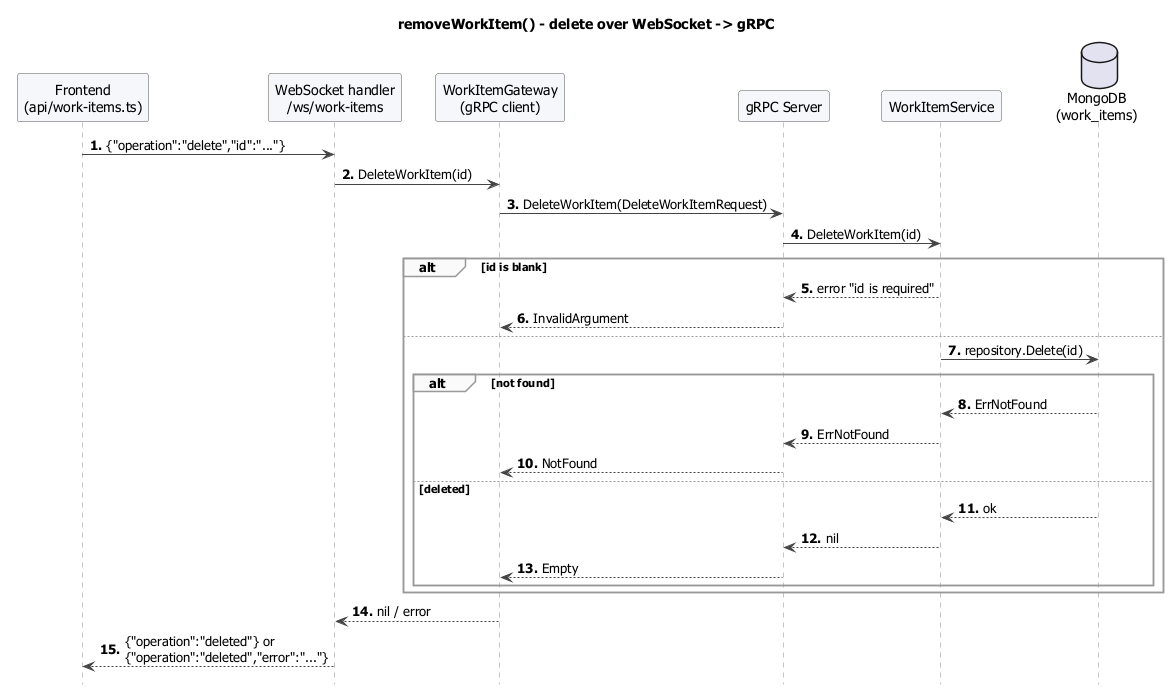

The diagram above was rendered by PlantUML. Its source (embedded in the PNG):
@startuml 11-remove-work-item
!include _style.puml
title removeWorkItem() - delete over WebSocket -> gRPC

participant "Frontend\n(api/work-items.ts)" as FE
participant "WebSocket handler\n/ws/work-items" as WS
participant "WorkItemGateway\n(gRPC client)" as GW
participant "gRPC Server" as GS
participant "WorkItemService" as S
database "MongoDB\n(work_items)" as M

FE -> WS : {"operation":"delete","id":"..."}
WS -> GW : DeleteWorkItem(id)
GW -> GS : DeleteWorkItem(DeleteWorkItemRequest)
GS -> S : DeleteWorkItem(id)
alt id is blank
  S --> GS : error "id is required"
  GS --> GW : InvalidArgument
else
  S -> M : repository.Delete(id)
  alt not found
    M --> S : ErrNotFound
    S --> GS : ErrNotFound
    GS --> GW : NotFound
  else deleted
    M --> S : ok
    S --> GS : nil
    GS --> GW : Empty
  end
end
GW --> WS : nil / error
WS --> FE : {"operation":"deleted"} or {"operation":"deleted","error":"..."}
@enduml